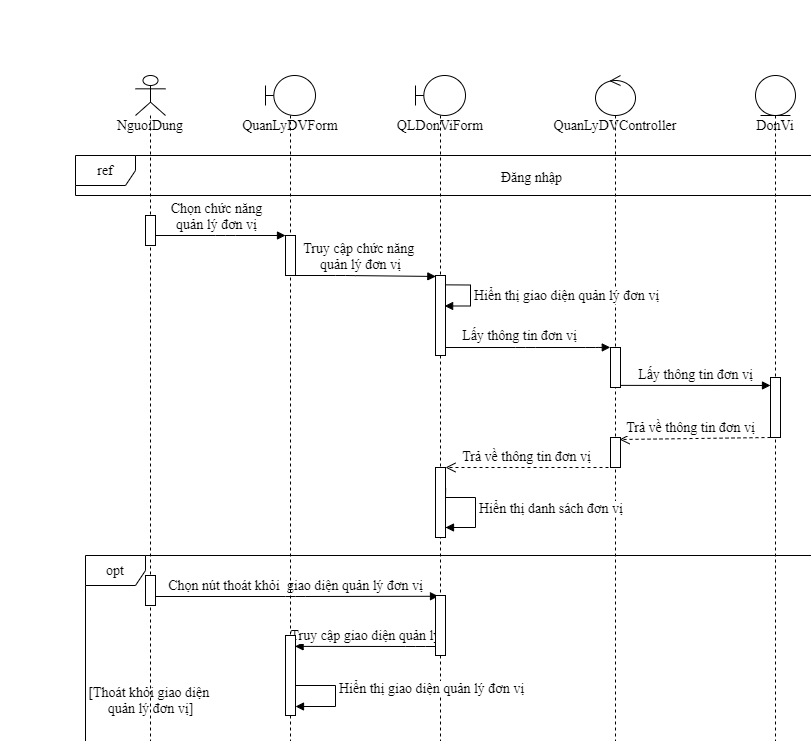

The diagram above was exported from draw.io. Its source (the exported page's mxGraphModel, read from the mxfile embedded in the PNG):
<mxGraphModel dx="1920" dy="1205" grid="1" gridSize="10" guides="1" tooltips="1" connect="1" arrows="1" fold="1" page="1" pageScale="1" pageWidth="850" pageHeight="1100" math="0" shadow="0">
  <root>
    <mxCell id="_NXsWpuJ2QywfokkR3sS-0" />
    <mxCell id="_NXsWpuJ2QywfokkR3sS-1" parent="_NXsWpuJ2QywfokkR3sS-0" />
    <mxCell id="7jC5bvSncaRdvl9GR66e-0" value="&lt;font style=&quot;font-size: 14px;&quot;&gt;Chọn nút thoát khỏi&amp;nbsp; giao diện quản lý đơn vị&lt;/font&gt;" style="html=1;verticalAlign=bottom;endArrow=block;entryX=0.3;entryY=0.013;entryDx=0;entryDy=0;entryPerimeter=0;fontFamily=Times New Roman;fontSize=14;" parent="_NXsWpuJ2QywfokkR3sS-1" target="7jC5bvSncaRdvl9GR66e-9" edge="1">
      <mxGeometry width="80" relative="1" as="geometry">
        <mxPoint x="85" y="641" as="sourcePoint" />
        <mxPoint x="324.5" y="641" as="targetPoint" />
        <Array as="points">
          <mxPoint x="230" y="641" />
        </Array>
      </mxGeometry>
    </mxCell>
    <mxCell id="7jC5bvSncaRdvl9GR66e-1" value="&lt;font style=&quot;font-size: 14px;&quot;&gt;Truy cập giao diện quản lý&lt;/font&gt;" style="html=1;verticalAlign=bottom;endArrow=block;entryX=0.959;entryY=0.136;entryDx=0;entryDy=0;entryPerimeter=0;fontFamily=Times New Roman;fontSize=14;" parent="_NXsWpuJ2QywfokkR3sS-1" source="7jC5bvSncaRdvl9GR66e-9" target="7jC5bvSncaRdvl9GR66e-22" edge="1">
      <mxGeometry width="80" relative="1" as="geometry">
        <mxPoint x="520" y="691" as="sourcePoint" />
        <mxPoint x="374.5" y="691" as="targetPoint" />
        <Array as="points">
          <mxPoint x="350" y="691" />
        </Array>
      </mxGeometry>
    </mxCell>
    <mxCell id="7jC5bvSncaRdvl9GR66e-2" value="&lt;font style=&quot;font-size: 14px;&quot;&gt;Chọn chức năng&lt;br style=&quot;font-size: 14px;&quot;&gt;quản lý đơn vị&lt;br style=&quot;font-size: 14px;&quot;&gt;&lt;/font&gt;" style="html=1;verticalAlign=bottom;endArrow=block;entryX=0;entryY=0;entryDx=0;entryDy=0;entryPerimeter=0;fontFamily=Times New Roman;fontSize=14;" parent="_NXsWpuJ2QywfokkR3sS-1" source="7jC5bvSncaRdvl9GR66e-3" target="7jC5bvSncaRdvl9GR66e-24" edge="1">
      <mxGeometry width="80" relative="1" as="geometry">
        <mxPoint x="520" y="400" as="sourcePoint" />
        <mxPoint x="600" y="400" as="targetPoint" />
        <Array as="points">
          <mxPoint x="160" y="280" />
        </Array>
      </mxGeometry>
    </mxCell>
    <mxCell id="7jC5bvSncaRdvl9GR66e-3" value="NguoiDung&lt;br style=&quot;font-size: 14px;&quot;&gt;" style="shape=umlLifeline;participant=umlActor;perimeter=lifelinePerimeter;whiteSpace=wrap;html=1;container=1;collapsible=0;recursiveResize=0;verticalAlign=top;spacingTop=36;outlineConnect=0;fontFamily=Times New Roman;fontSize=14;" parent="_NXsWpuJ2QywfokkR3sS-1" vertex="1">
      <mxGeometry x="70" y="120" width="30" height="680" as="geometry" />
    </mxCell>
    <mxCell id="7jC5bvSncaRdvl9GR66e-4" value="" style="html=1;points=[];perimeter=orthogonalPerimeter;fontFamily=Times New Roman;fontSize=14;" parent="7jC5bvSncaRdvl9GR66e-3" vertex="1">
      <mxGeometry x="10" y="140" width="10" height="30" as="geometry" />
    </mxCell>
    <mxCell id="7jC5bvSncaRdvl9GR66e-5" value="" style="html=1;points=[];perimeter=orthogonalPerimeter;fontFamily=Times New Roman;fontSize=14;" parent="7jC5bvSncaRdvl9GR66e-3" vertex="1">
      <mxGeometry x="10" y="500" width="10" height="30" as="geometry" />
    </mxCell>
    <mxCell id="7jC5bvSncaRdvl9GR66e-6" value="opt" style="shape=umlFrame;whiteSpace=wrap;html=1;fontFamily=Times New Roman;fontSize=14;" parent="7jC5bvSncaRdvl9GR66e-3" vertex="1">
      <mxGeometry x="-50" y="480" width="740" height="200" as="geometry" />
    </mxCell>
    <mxCell id="7jC5bvSncaRdvl9GR66e-7" value="[Thoát khỏi giao diện &lt;br style=&quot;font-size: 14px;&quot;&gt;quản lý đơn vị]" style="text;html=1;align=center;verticalAlign=middle;resizable=0;points=[];autosize=1;fontFamily=Times New Roman;fontSize=14;" parent="7jC5bvSncaRdvl9GR66e-3" vertex="1">
      <mxGeometry x="-55" y="605" width="140" height="40" as="geometry" />
    </mxCell>
    <mxCell id="7jC5bvSncaRdvl9GR66e-8" value="QLDonViForm" style="shape=umlLifeline;participant=umlBoundary;perimeter=lifelinePerimeter;whiteSpace=wrap;html=1;container=1;collapsible=0;recursiveResize=0;verticalAlign=top;spacingTop=36;outlineConnect=0;fontFamily=Times New Roman;fontSize=14;" parent="_NXsWpuJ2QywfokkR3sS-1" vertex="1">
      <mxGeometry x="350" y="120" width="50" height="680" as="geometry" />
    </mxCell>
    <mxCell id="7jC5bvSncaRdvl9GR66e-9" value="" style="html=1;points=[];perimeter=orthogonalPerimeter;fontFamily=Times New Roman;fontSize=14;" parent="7jC5bvSncaRdvl9GR66e-8" vertex="1">
      <mxGeometry x="20" y="520" width="10" height="60" as="geometry" />
    </mxCell>
    <mxCell id="7jC5bvSncaRdvl9GR66e-10" value="QuanLyDVController" style="shape=umlLifeline;participant=umlControl;perimeter=lifelinePerimeter;whiteSpace=wrap;html=1;container=1;collapsible=0;recursiveResize=0;verticalAlign=top;spacingTop=36;outlineConnect=0;fontFamily=Times New Roman;fontSize=14;" parent="_NXsWpuJ2QywfokkR3sS-1" vertex="1">
      <mxGeometry x="530" y="120" width="40" height="680" as="geometry" />
    </mxCell>
    <mxCell id="7jC5bvSncaRdvl9GR66e-11" value="DonVi" style="shape=umlLifeline;participant=umlEntity;perimeter=lifelinePerimeter;whiteSpace=wrap;html=1;container=1;collapsible=0;recursiveResize=0;verticalAlign=top;spacingTop=36;outlineConnect=0;fontFamily=Times New Roman;fontSize=14;" parent="_NXsWpuJ2QywfokkR3sS-1" vertex="1">
      <mxGeometry x="690" y="120" width="40" height="680" as="geometry" />
    </mxCell>
    <mxCell id="7jC5bvSncaRdvl9GR66e-12" value="" style="html=1;points=[];perimeter=orthogonalPerimeter;fontFamily=Times New Roman;fontSize=14;" parent="7jC5bvSncaRdvl9GR66e-11" vertex="1">
      <mxGeometry x="15" y="302" width="10" height="60" as="geometry" />
    </mxCell>
    <mxCell id="7jC5bvSncaRdvl9GR66e-13" value="ref" style="shape=umlFrame;whiteSpace=wrap;html=1;fontFamily=Times New Roman;fontSize=14;" parent="_NXsWpuJ2QywfokkR3sS-1" vertex="1">
      <mxGeometry x="10" y="200" width="750" height="40" as="geometry" />
    </mxCell>
    <mxCell id="7jC5bvSncaRdvl9GR66e-14" value="Đăng nhập" style="text;strokeColor=none;fillColor=none;align=left;verticalAlign=top;spacingLeft=4;spacingRight=4;overflow=hidden;rotatable=0;points=[[0,0.5],[1,0.5]];portConstraint=eastwest;fontFamily=Times New Roman;fontSize=14;" parent="_NXsWpuJ2QywfokkR3sS-1" vertex="1">
      <mxGeometry x="430" y="207" width="100" height="26" as="geometry" />
    </mxCell>
    <mxCell id="7jC5bvSncaRdvl9GR66e-15" value="&lt;font style=&quot;font-size: 14px;&quot;&gt;Truy cập chức năng &lt;br style=&quot;font-size: 14px;&quot;&gt;quản lý đơn vị&lt;br style=&quot;font-size: 14px;&quot;&gt;&lt;/font&gt;" style="html=1;verticalAlign=bottom;endArrow=block;entryX=0.033;entryY=0.012;entryDx=0;entryDy=0;entryPerimeter=0;fontFamily=Times New Roman;fontSize=14;" parent="_NXsWpuJ2QywfokkR3sS-1" source="7jC5bvSncaRdvl9GR66e-21" target="7jC5bvSncaRdvl9GR66e-28" edge="1">
      <mxGeometry width="80" relative="1" as="geometry">
        <mxPoint x="480" y="360" as="sourcePoint" />
        <mxPoint x="560" y="360" as="targetPoint" />
        <Array as="points">
          <mxPoint x="280" y="320" />
        </Array>
      </mxGeometry>
    </mxCell>
    <mxCell id="7jC5bvSncaRdvl9GR66e-16" value="" style="html=1;points=[];perimeter=orthogonalPerimeter;fontFamily=Times New Roman;fontSize=14;" parent="_NXsWpuJ2QywfokkR3sS-1" vertex="1">
      <mxGeometry x="545" y="392" width="10" height="40" as="geometry" />
    </mxCell>
    <mxCell id="7jC5bvSncaRdvl9GR66e-17" value="&lt;font style=&quot;font-size: 14px;&quot;&gt;Lấy thông tin đơn vị&lt;/font&gt;" style="html=1;verticalAlign=bottom;endArrow=block;entryX=-0.021;entryY=-0.003;entryDx=0;entryDy=0;entryPerimeter=0;fontFamily=Times New Roman;fontSize=14;" parent="_NXsWpuJ2QywfokkR3sS-1" target="7jC5bvSncaRdvl9GR66e-16" edge="1">
      <mxGeometry x="-0.062" y="1" width="80" relative="1" as="geometry">
        <mxPoint x="374.3235294117644" y="392" as="sourcePoint" />
        <mxPoint x="540" y="392" as="targetPoint" />
        <Array as="points">
          <mxPoint x="460" y="392" />
          <mxPoint x="530" y="392" />
        </Array>
        <mxPoint as="offset" />
      </mxGeometry>
    </mxCell>
    <mxCell id="7jC5bvSncaRdvl9GR66e-18" value="&lt;font style=&quot;font-size: 14px;&quot;&gt;Trả về thông tin đơn vị&lt;/font&gt;" style="html=1;verticalAlign=bottom;endArrow=open;dashed=1;endSize=8;exitX=0;exitY=1;exitDx=0;exitDy=0;exitPerimeter=0;entryX=0.9;entryY=0.067;entryDx=0;entryDy=0;entryPerimeter=0;fontFamily=Times New Roman;fontSize=14;" parent="_NXsWpuJ2QywfokkR3sS-1" source="7jC5bvSncaRdvl9GR66e-12" target="7jC5bvSncaRdvl9GR66e-26" edge="1">
      <mxGeometry x="0.0488" relative="1" as="geometry">
        <mxPoint x="560" y="342" as="sourcePoint" />
        <mxPoint x="692" y="514" as="targetPoint" />
        <mxPoint as="offset" />
        <Array as="points" />
      </mxGeometry>
    </mxCell>
    <mxCell id="7jC5bvSncaRdvl9GR66e-19" value="" style="html=1;points=[];perimeter=orthogonalPerimeter;fontFamily=Times New Roman;fontSize=14;" parent="_NXsWpuJ2QywfokkR3sS-1" vertex="1">
      <mxGeometry x="370" y="512" width="10" height="70" as="geometry" />
    </mxCell>
    <mxCell id="7jC5bvSncaRdvl9GR66e-20" value="&lt;font style=&quot;font-size: 14px;&quot;&gt;Trả về thông tin đơn vị&lt;/font&gt;" style="html=1;verticalAlign=bottom;endArrow=open;dashed=1;endSize=8;exitX=-0.2;exitY=1;exitDx=0;exitDy=0;exitPerimeter=0;fontFamily=Times New Roman;fontSize=14;" parent="_NXsWpuJ2QywfokkR3sS-1" source="7jC5bvSncaRdvl9GR66e-26" target="7jC5bvSncaRdvl9GR66e-19" edge="1">
      <mxGeometry relative="1" as="geometry">
        <mxPoint x="560" y="342" as="sourcePoint" />
        <mxPoint x="480" y="342" as="targetPoint" />
        <Array as="points">
          <mxPoint x="500" y="512" />
        </Array>
      </mxGeometry>
    </mxCell>
    <mxCell id="7jC5bvSncaRdvl9GR66e-21" value="QuanLyDVForm" style="shape=umlLifeline;participant=umlBoundary;perimeter=lifelinePerimeter;whiteSpace=wrap;html=1;container=1;collapsible=0;recursiveResize=0;verticalAlign=top;spacingTop=36;outlineConnect=0;fontFamily=Times New Roman;fontSize=14;" parent="_NXsWpuJ2QywfokkR3sS-1" vertex="1">
      <mxGeometry x="200" y="120" width="50" height="680" as="geometry" />
    </mxCell>
    <mxCell id="7jC5bvSncaRdvl9GR66e-22" value="" style="html=1;points=[];perimeter=orthogonalPerimeter;fontFamily=Times New Roman;fontSize=14;" parent="7jC5bvSncaRdvl9GR66e-21" vertex="1">
      <mxGeometry x="20" y="560" width="10" height="80" as="geometry" />
    </mxCell>
    <mxCell id="7jC5bvSncaRdvl9GR66e-23" value="&lt;font style=&quot;font-size: 14px;&quot;&gt;Hiển thị giao diện quản lý đơn vị&lt;/font&gt;" style="edgeStyle=orthogonalEdgeStyle;html=1;align=left;spacingLeft=2;endArrow=block;rounded=0;exitX=1;exitY=0.417;exitDx=0;exitDy=0;exitPerimeter=0;fontFamily=Times New Roman;fontSize=14;" parent="7jC5bvSncaRdvl9GR66e-21" source="7jC5bvSncaRdvl9GR66e-22" edge="1">
      <mxGeometry relative="1" as="geometry">
        <mxPoint x="175" y="611" as="sourcePoint" />
        <Array as="points">
          <mxPoint x="30" y="610" />
          <mxPoint x="70" y="610" />
          <mxPoint x="70" y="631" />
        </Array>
        <mxPoint x="30" y="631" as="targetPoint" />
      </mxGeometry>
    </mxCell>
    <mxCell id="7jC5bvSncaRdvl9GR66e-24" value="" style="html=1;points=[];perimeter=orthogonalPerimeter;fontFamily=Times New Roman;fontSize=14;" parent="_NXsWpuJ2QywfokkR3sS-1" vertex="1">
      <mxGeometry x="220" y="280" width="10" height="40" as="geometry" />
    </mxCell>
    <mxCell id="7jC5bvSncaRdvl9GR66e-25" value="&lt;font style=&quot;font-size: 14px;&quot;&gt;Lấy thông tin đơn vị&lt;/font&gt;" style="html=1;verticalAlign=bottom;endArrow=block;entryX=0;entryY=0.133;entryDx=0;entryDy=0;entryPerimeter=0;exitX=1.008;exitY=0.947;exitDx=0;exitDy=0;exitPerimeter=0;fontFamily=Times New Roman;fontSize=14;" parent="_NXsWpuJ2QywfokkR3sS-1" source="7jC5bvSncaRdvl9GR66e-16" target="7jC5bvSncaRdvl9GR66e-12" edge="1">
      <mxGeometry width="80" relative="1" as="geometry">
        <mxPoint x="558" y="430" as="sourcePoint" />
        <mxPoint x="852" y="431" as="targetPoint" />
        <Array as="points" />
      </mxGeometry>
    </mxCell>
    <mxCell id="7jC5bvSncaRdvl9GR66e-26" value="" style="html=1;points=[];perimeter=orthogonalPerimeter;fontFamily=Times New Roman;fontSize=14;" parent="_NXsWpuJ2QywfokkR3sS-1" vertex="1">
      <mxGeometry x="545" y="482" width="10" height="30" as="geometry" />
    </mxCell>
    <mxCell id="7jC5bvSncaRdvl9GR66e-27" value="&lt;font style=&quot;font-size: 14px;&quot;&gt;Hiển thị danh sách đơn vị&lt;/font&gt;" style="edgeStyle=orthogonalEdgeStyle;html=1;align=left;spacingLeft=2;endArrow=block;rounded=0;exitX=1.015;exitY=0.298;exitDx=0;exitDy=0;exitPerimeter=0;fontFamily=Times New Roman;fontSize=14;" parent="_NXsWpuJ2QywfokkR3sS-1" source="7jC5bvSncaRdvl9GR66e-19" edge="1">
      <mxGeometry relative="1" as="geometry">
        <mxPoint x="524.5" y="582" as="sourcePoint" />
        <Array as="points">
          <mxPoint x="410" y="542" />
          <mxPoint x="410" y="572" />
          <mxPoint x="380" y="572" />
        </Array>
        <mxPoint x="380" y="572" as="targetPoint" />
      </mxGeometry>
    </mxCell>
    <mxCell id="7jC5bvSncaRdvl9GR66e-28" value="" style="html=1;points=[];perimeter=orthogonalPerimeter;fontFamily=Times New Roman;fontSize=14;" parent="_NXsWpuJ2QywfokkR3sS-1" vertex="1">
      <mxGeometry x="370" y="320" width="10" height="80" as="geometry" />
    </mxCell>
    <mxCell id="7jC5bvSncaRdvl9GR66e-29" value="&lt;font style=&quot;font-size: 14px;&quot;&gt;Hiển thị giao diện quản lý đơn vị&lt;/font&gt;" style="edgeStyle=orthogonalEdgeStyle;html=1;align=left;spacingLeft=2;endArrow=block;rounded=0;entryX=0.912;entryY=0.381;entryDx=0;entryDy=0;entryPerimeter=0;exitX=1.052;exitY=0.117;exitDx=0;exitDy=0;exitPerimeter=0;fontFamily=Times New Roman;fontSize=14;" parent="_NXsWpuJ2QywfokkR3sS-1" source="7jC5bvSncaRdvl9GR66e-28" target="7jC5bvSncaRdvl9GR66e-28" edge="1">
      <mxGeometry relative="1" as="geometry">
        <mxPoint x="383" y="330" as="sourcePoint" />
        <Array as="points">
          <mxPoint x="405" y="329" />
          <mxPoint x="405" y="350" />
        </Array>
        <mxPoint x="383" y="350" as="targetPoint" />
      </mxGeometry>
    </mxCell>
  </root>
</mxGraphModel>